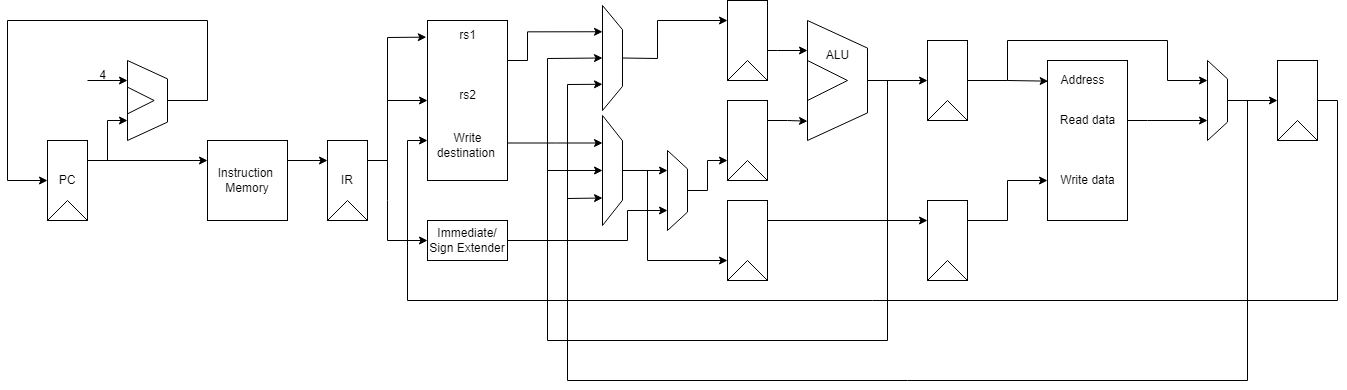

The diagram above was exported from draw.io. Its source (the exported page's mxGraphModel, read from the mxfile embedded in the PNG):
<mxGraphModel dx="1447" dy="803" grid="1" gridSize="10" guides="1" tooltips="1" connect="1" arrows="1" fold="1" page="1" pageScale="1" pageWidth="1700" pageHeight="1100" math="0" shadow="0">
  <root>
    <mxCell id="0" />
    <mxCell id="1" parent="0" />
    <mxCell id="AK3PfQbgLpYsemJbmYqT-3" value="" style="group" parent="1" vertex="1" connectable="0">
      <mxGeometry x="160" y="240" width="40" height="80" as="geometry" />
    </mxCell>
    <mxCell id="AK3PfQbgLpYsemJbmYqT-1" value="PC" style="rounded=0;whiteSpace=wrap;html=1;" parent="AK3PfQbgLpYsemJbmYqT-3" vertex="1">
      <mxGeometry width="40" height="80" as="geometry" />
    </mxCell>
    <mxCell id="AK3PfQbgLpYsemJbmYqT-2" value="" style="triangle;whiteSpace=wrap;html=1;rotation=-180;direction=south;" parent="AK3PfQbgLpYsemJbmYqT-3" vertex="1">
      <mxGeometry y="60" width="40" height="20" as="geometry" />
    </mxCell>
    <mxCell id="AK3PfQbgLpYsemJbmYqT-9" value="" style="group" parent="1" vertex="1" connectable="0">
      <mxGeometry x="240" y="160" width="40" height="80" as="geometry" />
    </mxCell>
    <mxCell id="AK3PfQbgLpYsemJbmYqT-7" value="" style="verticalLabelPosition=middle;verticalAlign=middle;html=1;shape=trapezoid;perimeter=trapezoidPerimeter;whiteSpace=wrap;size=0.23;arcSize=10;flipV=1;labelPosition=center;align=center;rotation=-90;" parent="AK3PfQbgLpYsemJbmYqT-9" vertex="1">
      <mxGeometry x="-20" y="20" width="80" height="40" as="geometry" />
    </mxCell>
    <mxCell id="AK3PfQbgLpYsemJbmYqT-8" value="" style="triangle;whiteSpace=wrap;html=1;" parent="AK3PfQbgLpYsemJbmYqT-9" vertex="1">
      <mxGeometry y="26.666666666666668" width="26.666666666666664" height="26.666666666666668" as="geometry" />
    </mxCell>
    <mxCell id="AK3PfQbgLpYsemJbmYqT-13" value="" style="endArrow=classic;html=1;rounded=0;exitX=1;exitY=0.25;exitDx=0;exitDy=0;entryX=0;entryY=0.25;entryDx=0;entryDy=0;" parent="1" source="AK3PfQbgLpYsemJbmYqT-1" target="AK3PfQbgLpYsemJbmYqT-18" edge="1">
      <mxGeometry width="50" height="50" relative="1" as="geometry">
        <mxPoint x="270" y="430" as="sourcePoint" />
        <mxPoint x="280" y="260" as="targetPoint" />
      </mxGeometry>
    </mxCell>
    <mxCell id="AK3PfQbgLpYsemJbmYqT-14" value="" style="endArrow=classic;html=1;rounded=0;entryX=0.25;entryY=0;entryDx=0;entryDy=0;" parent="1" target="AK3PfQbgLpYsemJbmYqT-7" edge="1">
      <mxGeometry width="50" height="50" relative="1" as="geometry">
        <mxPoint x="200" y="260" as="sourcePoint" />
        <mxPoint x="300" y="300" as="targetPoint" />
        <Array as="points">
          <mxPoint x="220" y="260" />
          <mxPoint x="220" y="220" />
        </Array>
      </mxGeometry>
    </mxCell>
    <mxCell id="AK3PfQbgLpYsemJbmYqT-15" value="" style="endArrow=classic;html=1;rounded=0;exitX=0.5;exitY=1;exitDx=0;exitDy=0;entryX=0;entryY=0.5;entryDx=0;entryDy=0;" parent="1" source="AK3PfQbgLpYsemJbmYqT-7" target="AK3PfQbgLpYsemJbmYqT-1" edge="1">
      <mxGeometry width="50" height="50" relative="1" as="geometry">
        <mxPoint x="310" y="200" as="sourcePoint" />
        <mxPoint x="120" y="280" as="targetPoint" />
        <Array as="points">
          <mxPoint x="320" y="200" />
          <mxPoint x="320" y="120" />
          <mxPoint x="120" y="120" />
          <mxPoint x="120" y="280" />
        </Array>
      </mxGeometry>
    </mxCell>
    <mxCell id="AK3PfQbgLpYsemJbmYqT-16" value="" style="endArrow=classic;html=1;rounded=0;entryX=0.75;entryY=0;entryDx=0;entryDy=0;" parent="1" target="AK3PfQbgLpYsemJbmYqT-7" edge="1">
      <mxGeometry width="50" height="50" relative="1" as="geometry">
        <mxPoint x="200" y="180" as="sourcePoint" />
        <mxPoint x="200" y="150" as="targetPoint" />
      </mxGeometry>
    </mxCell>
    <mxCell id="AK3PfQbgLpYsemJbmYqT-17" value="4" style="text;html=1;align=center;verticalAlign=middle;resizable=0;points=[];autosize=1;strokeColor=none;fillColor=none;" parent="1" vertex="1">
      <mxGeometry x="200" y="160" width="30" height="30" as="geometry" />
    </mxCell>
    <mxCell id="AK3PfQbgLpYsemJbmYqT-18" value="Instruction&amp;nbsp;&lt;br&gt;Memory" style="rounded=0;whiteSpace=wrap;html=1;" parent="1" vertex="1">
      <mxGeometry x="320" y="240" width="80" height="80" as="geometry" />
    </mxCell>
    <mxCell id="AK3PfQbgLpYsemJbmYqT-19" value="" style="group" parent="1" vertex="1" connectable="0">
      <mxGeometry x="440" y="240" width="40" height="80" as="geometry" />
    </mxCell>
    <mxCell id="AK3PfQbgLpYsemJbmYqT-20" value="IR" style="rounded=0;whiteSpace=wrap;html=1;" parent="AK3PfQbgLpYsemJbmYqT-19" vertex="1">
      <mxGeometry width="40" height="80" as="geometry" />
    </mxCell>
    <mxCell id="AK3PfQbgLpYsemJbmYqT-21" value="" style="triangle;whiteSpace=wrap;html=1;rotation=-180;direction=south;" parent="AK3PfQbgLpYsemJbmYqT-19" vertex="1">
      <mxGeometry y="60" width="40" height="20" as="geometry" />
    </mxCell>
    <mxCell id="AK3PfQbgLpYsemJbmYqT-22" value="" style="endArrow=classic;html=1;rounded=0;entryX=0;entryY=0.25;entryDx=0;entryDy=0;exitX=1;exitY=0.25;exitDx=0;exitDy=0;" parent="1" source="AK3PfQbgLpYsemJbmYqT-18" target="AK3PfQbgLpYsemJbmYqT-20" edge="1">
      <mxGeometry width="50" height="50" relative="1" as="geometry">
        <mxPoint x="430" y="440" as="sourcePoint" />
        <mxPoint x="480" y="390" as="targetPoint" />
      </mxGeometry>
    </mxCell>
    <mxCell id="w93r8_B6llOw0MlClyV9-15" style="edgeStyle=orthogonalEdgeStyle;rounded=0;orthogonalLoop=1;jettySize=auto;html=1;exitX=1;exitY=0.25;exitDx=0;exitDy=0;entryX=0.75;entryY=0;entryDx=0;entryDy=0;" parent="1" source="AK3PfQbgLpYsemJbmYqT-24" target="w93r8_B6llOw0MlClyV9-58" edge="1">
      <mxGeometry relative="1" as="geometry">
        <mxPoint x="700" y="160" as="targetPoint" />
        <Array as="points">
          <mxPoint x="640" y="131" />
        </Array>
      </mxGeometry>
    </mxCell>
    <mxCell id="AK3PfQbgLpYsemJbmYqT-24" value="" style="rounded=0;whiteSpace=wrap;html=1;" parent="1" vertex="1">
      <mxGeometry x="540" y="120" width="80" height="160" as="geometry" />
    </mxCell>
    <mxCell id="AK3PfQbgLpYsemJbmYqT-25" value="" style="endArrow=classic;html=1;rounded=0;entryX=-0.015;entryY=0.104;entryDx=0;entryDy=0;exitX=1;exitY=0.25;exitDx=0;exitDy=0;entryPerimeter=0;" parent="1" source="AK3PfQbgLpYsemJbmYqT-20" target="AK3PfQbgLpYsemJbmYqT-24" edge="1">
      <mxGeometry width="50" height="50" relative="1" as="geometry">
        <mxPoint x="500" y="390" as="sourcePoint" />
        <mxPoint x="550" y="340" as="targetPoint" />
        <Array as="points">
          <mxPoint x="500" y="260" />
          <mxPoint x="500" y="137" />
        </Array>
      </mxGeometry>
    </mxCell>
    <mxCell id="AK3PfQbgLpYsemJbmYqT-26" value="" style="endArrow=classic;html=1;rounded=0;entryX=0;entryY=0.5;entryDx=0;entryDy=0;exitX=1;exitY=0.25;exitDx=0;exitDy=0;" parent="1" source="AK3PfQbgLpYsemJbmYqT-20" target="AK3PfQbgLpYsemJbmYqT-24" edge="1">
      <mxGeometry width="50" height="50" relative="1" as="geometry">
        <mxPoint x="520" y="390" as="sourcePoint" />
        <mxPoint x="570" y="340" as="targetPoint" />
        <Array as="points">
          <mxPoint x="500" y="260" />
          <mxPoint x="500" y="200" />
        </Array>
      </mxGeometry>
    </mxCell>
    <mxCell id="AK3PfQbgLpYsemJbmYqT-27" value="" style="endArrow=classic;html=1;rounded=0;exitX=1;exitY=0.25;exitDx=0;exitDy=0;entryX=0;entryY=0.5;entryDx=0;entryDy=0;" parent="1" source="AK3PfQbgLpYsemJbmYqT-20" target="AK3PfQbgLpYsemJbmYqT-28" edge="1">
      <mxGeometry width="50" height="50" relative="1" as="geometry">
        <mxPoint x="500" y="340" as="sourcePoint" />
        <mxPoint x="560" y="360" as="targetPoint" />
        <Array as="points">
          <mxPoint x="500" y="260" />
          <mxPoint x="500" y="300" />
          <mxPoint x="500" y="340" />
        </Array>
      </mxGeometry>
    </mxCell>
    <mxCell id="w93r8_B6llOw0MlClyV9-68" style="edgeStyle=orthogonalEdgeStyle;rounded=0;orthogonalLoop=1;jettySize=auto;html=1;entryX=0.25;entryY=0;entryDx=0;entryDy=0;" parent="1" source="AK3PfQbgLpYsemJbmYqT-28" target="w93r8_B6llOw0MlClyV9-66" edge="1">
      <mxGeometry relative="1" as="geometry">
        <Array as="points">
          <mxPoint x="740" y="340" />
          <mxPoint x="740" y="310" />
        </Array>
      </mxGeometry>
    </mxCell>
    <mxCell id="AK3PfQbgLpYsemJbmYqT-28" value="Immediate/&lt;br&gt;Sign Extender" style="rounded=0;whiteSpace=wrap;html=1;" parent="1" vertex="1">
      <mxGeometry x="540" y="320" width="80" height="40" as="geometry" />
    </mxCell>
    <mxCell id="AK3PfQbgLpYsemJbmYqT-29" value="rs1" style="text;html=1;align=center;verticalAlign=middle;resizable=0;points=[];autosize=1;strokeColor=none;fillColor=none;" parent="1" vertex="1">
      <mxGeometry x="560" y="120" width="40" height="30" as="geometry" />
    </mxCell>
    <mxCell id="AK3PfQbgLpYsemJbmYqT-30" value="rs2" style="text;html=1;align=center;verticalAlign=middle;resizable=0;points=[];autosize=1;strokeColor=none;fillColor=none;" parent="1" vertex="1">
      <mxGeometry x="560" y="180" width="40" height="30" as="geometry" />
    </mxCell>
    <mxCell id="w93r8_B6llOw0MlClyV9-67" style="edgeStyle=orthogonalEdgeStyle;rounded=0;orthogonalLoop=1;jettySize=auto;html=1;exitX=0.5;exitY=1;exitDx=0;exitDy=0;entryX=0.75;entryY=0;entryDx=0;entryDy=0;" parent="1" source="w93r8_B6llOw0MlClyV9-6" target="w93r8_B6llOw0MlClyV9-66" edge="1">
      <mxGeometry relative="1" as="geometry" />
    </mxCell>
    <mxCell id="w93r8_B6llOw0MlClyV9-6" value="" style="verticalLabelPosition=middle;verticalAlign=middle;html=1;shape=trapezoid;perimeter=trapezoidPerimeter;whiteSpace=wrap;size=0.23;arcSize=10;flipV=1;labelPosition=center;align=center;rotation=-90;" parent="1" vertex="1">
      <mxGeometry x="670" y="260" width="110" height="20" as="geometry" />
    </mxCell>
    <mxCell id="w93r8_B6llOw0MlClyV9-9" value="" style="group" parent="1" vertex="1" connectable="0">
      <mxGeometry x="840" y="100" width="40" height="80" as="geometry" />
    </mxCell>
    <mxCell id="w93r8_B6llOw0MlClyV9-10" value="" style="rounded=0;whiteSpace=wrap;html=1;" parent="w93r8_B6llOw0MlClyV9-9" vertex="1">
      <mxGeometry width="40" height="80" as="geometry" />
    </mxCell>
    <mxCell id="w93r8_B6llOw0MlClyV9-11" value="" style="triangle;whiteSpace=wrap;html=1;rotation=-180;direction=south;" parent="w93r8_B6llOw0MlClyV9-9" vertex="1">
      <mxGeometry y="60" width="40" height="20" as="geometry" />
    </mxCell>
    <mxCell id="w93r8_B6llOw0MlClyV9-12" value="" style="group" parent="1" vertex="1" connectable="0">
      <mxGeometry x="840" y="200" width="40" height="80" as="geometry" />
    </mxCell>
    <mxCell id="w93r8_B6llOw0MlClyV9-13" value="" style="rounded=0;whiteSpace=wrap;html=1;" parent="w93r8_B6llOw0MlClyV9-12" vertex="1">
      <mxGeometry width="40" height="80" as="geometry" />
    </mxCell>
    <mxCell id="w93r8_B6llOw0MlClyV9-14" value="" style="triangle;whiteSpace=wrap;html=1;rotation=-180;direction=south;" parent="w93r8_B6llOw0MlClyV9-12" vertex="1">
      <mxGeometry y="60" width="40" height="20" as="geometry" />
    </mxCell>
    <mxCell id="w93r8_B6llOw0MlClyV9-17" value="" style="group" parent="1" vertex="1" connectable="0">
      <mxGeometry x="920" y="120" width="60" height="120" as="geometry" />
    </mxCell>
    <mxCell id="w93r8_B6llOw0MlClyV9-18" value="" style="verticalLabelPosition=middle;verticalAlign=middle;html=1;shape=trapezoid;perimeter=trapezoidPerimeter;whiteSpace=wrap;size=0.23;arcSize=10;flipV=1;labelPosition=center;align=center;rotation=-90;" parent="w93r8_B6llOw0MlClyV9-17" vertex="1">
      <mxGeometry x="-30" y="30" width="120" height="60" as="geometry" />
    </mxCell>
    <mxCell id="w93r8_B6llOw0MlClyV9-19" value="" style="triangle;whiteSpace=wrap;html=1;" parent="w93r8_B6llOw0MlClyV9-17" vertex="1">
      <mxGeometry y="40" width="40" height="40" as="geometry" />
    </mxCell>
    <mxCell id="w93r8_B6llOw0MlClyV9-24" value="ALU" style="text;html=1;align=center;verticalAlign=middle;resizable=0;points=[];autosize=1;strokeColor=none;fillColor=none;" parent="w93r8_B6llOw0MlClyV9-17" vertex="1">
      <mxGeometry x="5" y="20" width="50" height="30" as="geometry" />
    </mxCell>
    <mxCell id="w93r8_B6llOw0MlClyV9-20" style="edgeStyle=orthogonalEdgeStyle;rounded=0;orthogonalLoop=1;jettySize=auto;html=1;entryX=0.75;entryY=0;entryDx=0;entryDy=0;" parent="1" target="w93r8_B6llOw0MlClyV9-18" edge="1">
      <mxGeometry relative="1" as="geometry">
        <mxPoint x="880" y="150" as="sourcePoint" />
        <Array as="points">
          <mxPoint x="890" y="150" />
          <mxPoint x="890" y="150" />
        </Array>
      </mxGeometry>
    </mxCell>
    <mxCell id="w93r8_B6llOw0MlClyV9-21" style="edgeStyle=orthogonalEdgeStyle;rounded=0;orthogonalLoop=1;jettySize=auto;html=1;exitX=1;exitY=0.25;exitDx=0;exitDy=0;entryX=0.161;entryY=1;entryDx=0;entryDy=0;entryPerimeter=0;" parent="1" source="w93r8_B6llOw0MlClyV9-13" target="w93r8_B6llOw0MlClyV9-18" edge="1">
      <mxGeometry relative="1" as="geometry" />
    </mxCell>
    <mxCell id="w93r8_B6llOw0MlClyV9-25" value="" style="group" parent="1" vertex="1" connectable="0">
      <mxGeometry x="1040" y="140" width="40" height="80" as="geometry" />
    </mxCell>
    <mxCell id="w93r8_B6llOw0MlClyV9-26" value="" style="rounded=0;whiteSpace=wrap;html=1;" parent="w93r8_B6llOw0MlClyV9-25" vertex="1">
      <mxGeometry width="40" height="80" as="geometry" />
    </mxCell>
    <mxCell id="w93r8_B6llOw0MlClyV9-27" value="" style="triangle;whiteSpace=wrap;html=1;rotation=-180;direction=south;" parent="w93r8_B6llOw0MlClyV9-25" vertex="1">
      <mxGeometry y="60" width="40" height="20" as="geometry" />
    </mxCell>
    <mxCell id="w93r8_B6llOw0MlClyV9-28" style="edgeStyle=orthogonalEdgeStyle;rounded=0;orthogonalLoop=1;jettySize=auto;html=1;exitX=0.5;exitY=1;exitDx=0;exitDy=0;entryX=0;entryY=0.5;entryDx=0;entryDy=0;" parent="1" source="w93r8_B6llOw0MlClyV9-18" target="w93r8_B6llOw0MlClyV9-26" edge="1">
      <mxGeometry relative="1" as="geometry" />
    </mxCell>
    <mxCell id="w93r8_B6llOw0MlClyV9-46" style="edgeStyle=orthogonalEdgeStyle;rounded=0;orthogonalLoop=1;jettySize=auto;html=1;entryX=0.25;entryY=0;entryDx=0;entryDy=0;" parent="1" source="w93r8_B6llOw0MlClyV9-29" target="w93r8_B6llOw0MlClyV9-43" edge="1">
      <mxGeometry relative="1" as="geometry">
        <Array as="points">
          <mxPoint x="1260" y="220" />
          <mxPoint x="1260" y="220" />
        </Array>
      </mxGeometry>
    </mxCell>
    <mxCell id="w93r8_B6llOw0MlClyV9-29" value="" style="rounded=0;whiteSpace=wrap;html=1;" parent="1" vertex="1">
      <mxGeometry x="1160" y="160" width="80" height="160" as="geometry" />
    </mxCell>
    <mxCell id="w93r8_B6llOw0MlClyV9-30" value="" style="group" parent="1" vertex="1" connectable="0">
      <mxGeometry x="840" y="300" width="40" height="80" as="geometry" />
    </mxCell>
    <mxCell id="w93r8_B6llOw0MlClyV9-31" value="" style="rounded=0;whiteSpace=wrap;html=1;" parent="w93r8_B6llOw0MlClyV9-30" vertex="1">
      <mxGeometry width="40" height="80" as="geometry" />
    </mxCell>
    <mxCell id="w93r8_B6llOw0MlClyV9-32" value="" style="triangle;whiteSpace=wrap;html=1;rotation=-180;direction=south;" parent="w93r8_B6llOw0MlClyV9-30" vertex="1">
      <mxGeometry y="60" width="40" height="20" as="geometry" />
    </mxCell>
    <mxCell id="w93r8_B6llOw0MlClyV9-34" value="" style="group" parent="1" vertex="1" connectable="0">
      <mxGeometry x="1040" y="300" width="40" height="80" as="geometry" />
    </mxCell>
    <mxCell id="w93r8_B6llOw0MlClyV9-35" value="" style="rounded=0;whiteSpace=wrap;html=1;" parent="w93r8_B6llOw0MlClyV9-34" vertex="1">
      <mxGeometry width="40" height="80" as="geometry" />
    </mxCell>
    <mxCell id="w93r8_B6llOw0MlClyV9-36" value="" style="triangle;whiteSpace=wrap;html=1;rotation=-180;direction=south;" parent="w93r8_B6llOw0MlClyV9-34" vertex="1">
      <mxGeometry y="60" width="40" height="20" as="geometry" />
    </mxCell>
    <mxCell id="w93r8_B6llOw0MlClyV9-37" style="edgeStyle=orthogonalEdgeStyle;rounded=0;orthogonalLoop=1;jettySize=auto;html=1;exitX=1;exitY=0.25;exitDx=0;exitDy=0;entryX=0;entryY=0.25;entryDx=0;entryDy=0;" parent="1" source="w93r8_B6llOw0MlClyV9-31" target="w93r8_B6llOw0MlClyV9-35" edge="1">
      <mxGeometry relative="1" as="geometry" />
    </mxCell>
    <mxCell id="w93r8_B6llOw0MlClyV9-38" style="edgeStyle=orthogonalEdgeStyle;rounded=0;orthogonalLoop=1;jettySize=auto;html=1;exitX=1;exitY=0.25;exitDx=0;exitDy=0;entryX=0;entryY=0.75;entryDx=0;entryDy=0;" parent="1" source="w93r8_B6llOw0MlClyV9-35" target="w93r8_B6llOw0MlClyV9-29" edge="1">
      <mxGeometry relative="1" as="geometry" />
    </mxCell>
    <mxCell id="w93r8_B6llOw0MlClyV9-40" value="Address" style="text;html=1;align=center;verticalAlign=middle;resizable=0;points=[];autosize=1;strokeColor=none;fillColor=none;" parent="1" vertex="1">
      <mxGeometry x="1160" y="165" width="70" height="30" as="geometry" />
    </mxCell>
    <mxCell id="w93r8_B6llOw0MlClyV9-41" value="Write data" style="text;html=1;align=center;verticalAlign=middle;resizable=0;points=[];autosize=1;strokeColor=none;fillColor=none;" parent="1" vertex="1">
      <mxGeometry x="1160" y="265" width="80" height="30" as="geometry" />
    </mxCell>
    <mxCell id="w93r8_B6llOw0MlClyV9-42" value="Read data" style="text;html=1;align=center;verticalAlign=middle;resizable=0;points=[];autosize=1;strokeColor=none;fillColor=none;" parent="1" vertex="1">
      <mxGeometry x="1160" y="205" width="80" height="30" as="geometry" />
    </mxCell>
    <mxCell id="w93r8_B6llOw0MlClyV9-51" style="edgeStyle=orthogonalEdgeStyle;rounded=0;orthogonalLoop=1;jettySize=auto;html=1;exitX=0.5;exitY=1;exitDx=0;exitDy=0;entryX=0;entryY=0.5;entryDx=0;entryDy=0;" parent="1" source="w93r8_B6llOw0MlClyV9-43" target="w93r8_B6llOw0MlClyV9-49" edge="1">
      <mxGeometry relative="1" as="geometry" />
    </mxCell>
    <mxCell id="w93r8_B6llOw0MlClyV9-43" value="" style="verticalLabelPosition=middle;verticalAlign=middle;html=1;shape=trapezoid;perimeter=trapezoidPerimeter;whiteSpace=wrap;size=0.23;arcSize=10;flipV=1;labelPosition=center;align=center;rotation=-90;" parent="1" vertex="1">
      <mxGeometry x="1290" y="190" width="80" height="20" as="geometry" />
    </mxCell>
    <mxCell id="w93r8_B6llOw0MlClyV9-45" style="edgeStyle=orthogonalEdgeStyle;rounded=0;orthogonalLoop=1;jettySize=auto;html=1;exitX=1;exitY=0.5;exitDx=0;exitDy=0;entryX=0.01;entryY=0.522;entryDx=0;entryDy=0;entryPerimeter=0;" parent="1" source="w93r8_B6llOw0MlClyV9-26" target="w93r8_B6llOw0MlClyV9-40" edge="1">
      <mxGeometry relative="1" as="geometry" />
    </mxCell>
    <mxCell id="w93r8_B6llOw0MlClyV9-47" value="" style="endArrow=classic;html=1;rounded=0;entryX=0.75;entryY=0;entryDx=0;entryDy=0;" parent="1" target="w93r8_B6llOw0MlClyV9-43" edge="1">
      <mxGeometry width="50" height="50" relative="1" as="geometry">
        <mxPoint x="1120" y="180" as="sourcePoint" />
        <mxPoint x="1320" y="140" as="targetPoint" />
        <Array as="points">
          <mxPoint x="1120" y="140" />
          <mxPoint x="1280" y="140" />
          <mxPoint x="1280" y="180" />
        </Array>
      </mxGeometry>
    </mxCell>
    <mxCell id="w93r8_B6llOw0MlClyV9-48" value="" style="group" parent="1" vertex="1" connectable="0">
      <mxGeometry x="1390" y="160" width="40" height="80" as="geometry" />
    </mxCell>
    <mxCell id="w93r8_B6llOw0MlClyV9-49" value="" style="rounded=0;whiteSpace=wrap;html=1;" parent="w93r8_B6llOw0MlClyV9-48" vertex="1">
      <mxGeometry width="40" height="80" as="geometry" />
    </mxCell>
    <mxCell id="w93r8_B6llOw0MlClyV9-50" value="" style="triangle;whiteSpace=wrap;html=1;rotation=-180;direction=south;" parent="w93r8_B6llOw0MlClyV9-48" vertex="1">
      <mxGeometry y="60" width="40" height="20" as="geometry" />
    </mxCell>
    <mxCell id="w93r8_B6llOw0MlClyV9-52" style="edgeStyle=orthogonalEdgeStyle;rounded=0;orthogonalLoop=1;jettySize=auto;html=1;entryX=0;entryY=0.75;entryDx=0;entryDy=0;" parent="1" source="w93r8_B6llOw0MlClyV9-49" target="AK3PfQbgLpYsemJbmYqT-24" edge="1">
      <mxGeometry relative="1" as="geometry">
        <mxPoint x="540" y="480" as="targetPoint" />
        <Array as="points">
          <mxPoint x="1450" y="200" />
          <mxPoint x="1450" y="400" />
          <mxPoint x="520" y="400" />
          <mxPoint x="520" y="240" />
        </Array>
      </mxGeometry>
    </mxCell>
    <mxCell id="w93r8_B6llOw0MlClyV9-65" style="edgeStyle=orthogonalEdgeStyle;rounded=0;orthogonalLoop=1;jettySize=auto;html=1;entryX=0.75;entryY=0;entryDx=0;entryDy=0;" parent="1" source="w93r8_B6llOw0MlClyV9-53" target="w93r8_B6llOw0MlClyV9-6" edge="1">
      <mxGeometry relative="1" as="geometry">
        <Array as="points">
          <mxPoint x="668" y="243" />
        </Array>
      </mxGeometry>
    </mxCell>
    <mxCell id="w93r8_B6llOw0MlClyV9-53" value="Write &lt;br&gt;destination&amp;nbsp;" style="text;html=1;align=center;verticalAlign=middle;resizable=0;points=[];autosize=1;strokeColor=none;fillColor=none;" parent="1" vertex="1">
      <mxGeometry x="540" y="225" width="80" height="40" as="geometry" />
    </mxCell>
    <mxCell id="w93r8_B6llOw0MlClyV9-56" value="" style="endArrow=classic;html=1;rounded=0;entryX=0.5;entryY=0;entryDx=0;entryDy=0;" parent="1" target="w93r8_B6llOw0MlClyV9-6" edge="1">
      <mxGeometry width="50" height="50" relative="1" as="geometry">
        <mxPoint x="1000" y="180" as="sourcePoint" />
        <mxPoint x="710" y="300" as="targetPoint" />
        <Array as="points">
          <mxPoint x="1000" y="440" />
          <mxPoint x="660" y="440" />
          <mxPoint x="660" y="270" />
        </Array>
      </mxGeometry>
    </mxCell>
    <mxCell id="w93r8_B6llOw0MlClyV9-57" value="" style="endArrow=classic;html=1;rounded=0;entryX=0.25;entryY=0;entryDx=0;entryDy=0;" parent="1" target="w93r8_B6llOw0MlClyV9-6" edge="1">
      <mxGeometry width="50" height="50" relative="1" as="geometry">
        <mxPoint x="1360" y="200" as="sourcePoint" />
        <mxPoint x="720" y="300" as="targetPoint" />
        <Array as="points">
          <mxPoint x="1360" y="480" />
          <mxPoint x="680" y="480" />
          <mxPoint x="680" y="298" />
        </Array>
      </mxGeometry>
    </mxCell>
    <mxCell id="w93r8_B6llOw0MlClyV9-58" value="" style="verticalLabelPosition=middle;verticalAlign=middle;html=1;shape=trapezoid;perimeter=trapezoidPerimeter;whiteSpace=wrap;size=0.23;arcSize=10;flipV=1;labelPosition=center;align=center;rotation=-90;" parent="1" vertex="1">
      <mxGeometry x="672.5" y="147.5" width="105" height="20" as="geometry" />
    </mxCell>
    <mxCell id="w93r8_B6llOw0MlClyV9-59" value="" style="endArrow=classic;html=1;rounded=0;entryX=0.5;entryY=0;entryDx=0;entryDy=0;" parent="1" target="w93r8_B6llOw0MlClyV9-58" edge="1">
      <mxGeometry width="50" height="50" relative="1" as="geometry">
        <mxPoint x="660" y="300" as="sourcePoint" />
        <mxPoint x="700" y="180" as="targetPoint" />
        <Array as="points">
          <mxPoint x="660" y="158" />
        </Array>
      </mxGeometry>
    </mxCell>
    <mxCell id="w93r8_B6llOw0MlClyV9-60" value="" style="endArrow=classic;html=1;rounded=0;entryX=0.25;entryY=0;entryDx=0;entryDy=0;" parent="1" target="w93r8_B6llOw0MlClyV9-58" edge="1">
      <mxGeometry width="50" height="50" relative="1" as="geometry">
        <mxPoint x="680" y="320" as="sourcePoint" />
        <mxPoint x="720" y="180" as="targetPoint" />
        <Array as="points">
          <mxPoint x="680" y="184" />
        </Array>
      </mxGeometry>
    </mxCell>
    <mxCell id="w93r8_B6llOw0MlClyV9-61" value="" style="endArrow=classic;html=1;rounded=0;entryX=0;entryY=0.25;entryDx=0;entryDy=0;exitX=0.5;exitY=1;exitDx=0;exitDy=0;" parent="1" source="w93r8_B6llOw0MlClyV9-58" target="w93r8_B6llOw0MlClyV9-10" edge="1">
      <mxGeometry width="50" height="50" relative="1" as="geometry">
        <mxPoint x="760" y="80" as="sourcePoint" />
        <mxPoint x="810" y="30" as="targetPoint" />
        <Array as="points">
          <mxPoint x="770" y="158" />
          <mxPoint x="770" y="120" />
        </Array>
      </mxGeometry>
    </mxCell>
    <mxCell id="w93r8_B6llOw0MlClyV9-71" style="edgeStyle=orthogonalEdgeStyle;rounded=0;orthogonalLoop=1;jettySize=auto;html=1;entryX=0;entryY=0.75;entryDx=0;entryDy=0;" parent="1" source="w93r8_B6llOw0MlClyV9-66" target="w93r8_B6llOw0MlClyV9-13" edge="1">
      <mxGeometry relative="1" as="geometry">
        <Array as="points" />
      </mxGeometry>
    </mxCell>
    <mxCell id="w93r8_B6llOw0MlClyV9-66" value="" style="verticalLabelPosition=middle;verticalAlign=middle;html=1;shape=trapezoid;perimeter=trapezoidPerimeter;whiteSpace=wrap;size=0.23;arcSize=10;flipV=1;labelPosition=center;align=center;rotation=-90;" parent="1" vertex="1">
      <mxGeometry x="750" y="280" width="80" height="20" as="geometry" />
    </mxCell>
    <mxCell id="w93r8_B6llOw0MlClyV9-69" value="" style="endArrow=classic;html=1;rounded=0;entryX=0;entryY=0.75;entryDx=0;entryDy=0;" parent="1" target="w93r8_B6llOw0MlClyV9-31" edge="1">
      <mxGeometry width="50" height="50" relative="1" as="geometry">
        <mxPoint x="760" y="270" as="sourcePoint" />
        <mxPoint x="790" y="340" as="targetPoint" />
        <Array as="points">
          <mxPoint x="760" y="360" />
        </Array>
      </mxGeometry>
    </mxCell>
  </root>
</mxGraphModel>